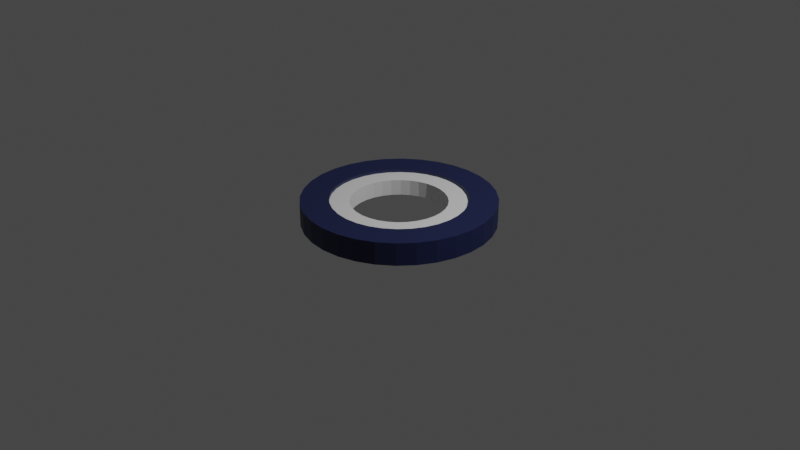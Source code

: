 # Source: tire.blend  (saved by Blender 2.80.75; exported with 4.5.12 LTS)
import bpy
from mathutils import Matrix  # noqa: F401  (used for matrix-valued properties, if any)

bpy.ops.wm.read_factory_settings(use_empty=True)
scene = bpy.context.scene
scene.name = 'Scene'

# ---- collections
col_collection = bpy.data.collections.new('Collection'); scene.collection.children.link(col_collection)

# ---- materials (node trees are filled in below, after node groups)
mat_material_001 = bpy.data.materials.new('Material.001')
mat_material_001.use_transparent_shadow = False

# ---- material node trees
mat_material_001.use_nodes = True; mat_material_001.node_tree.nodes.clear()
_N = mat_material_001.node_tree.nodes; _L = mat_material_001.node_tree.links
n0 = _N.new('ShaderNodeOutputMaterial'); n0.name = 'Material Output'; n0.location = (300, 300)
n1 = _N.new('ShaderNodeBsdfPrincipled'); n1.name = 'Principled BSDF'; n1.location = (10, 300)
n1.distribution = 'GGX'
n1.subsurface_method = 'BURLEY'
n1.inputs[0].default_value = (0.0114, 0.01763, 0.07297, 1.0)
n1.inputs[3].default_value = 1.45
n1.inputs[27].default_value = (0.0, 0.0, 0.0, 1.0)
n1.inputs[28].default_value = 1.0
_L.new(n1.outputs[0], n0.inputs[0])
n0.is_active_output = True

# ---- world
world_world = bpy.data.worlds.new('World'); scene.world = world_world
world_world.use_nodes = True; world_world.node_tree.nodes.clear()
_N = world_world.node_tree.nodes; _L = world_world.node_tree.links
n0 = _N.new('ShaderNodeOutputWorld'); n0.name = 'World Output'; n0.location = (300, 300)
n1 = _N.new('ShaderNodeBackground'); n1.name = 'Background'; n1.location = (10, 300)
n1.inputs[0].default_value = (0.05088, 0.05088, 0.05088, 1.0)
_L.new(n1.outputs[0], n0.inputs[0])
n0.is_active_output = True
world_world.color = (0.05088, 0.05088, 0.05088)
world_world.use_sun_shadow = False
world_world.sun_shadow_jitter_overblur = 0.0

# ---- cameras
cam_camera = bpy.data.cameras.new('Camera')
cam_camera.clip_end = 100.0
cam_camera.ortho_scale = 7.314

# ---- lights
light_light = bpy.data.lights.new('Light', 'POINT')
light_light.transmission_factor = 0.0
light_light.energy = 1000.0
light_light.shadow_soft_size = 0.1
light_light.shadow_maximum_resolution = 0.006
light_light.use_absolute_resolution = True

# ---- meshes
me_circle = bpy.data.meshes.new('Circle')
me_circle.from_pydata([(0.0, 1.0, 0.0), (-0.1951, 0.9808, 0.0), (-0.3827, 0.9239, 0.0), (-0.5556, 0.8315, 0.0), (-0.7071, 0.7071, 0.0), (-0.8315, 0.5556, 0.0), (-0.9239, 0.3827, 0.0), (-0.9808, 0.1951, 0.0), (-1.0, 7.55e-08, 0.0), (-0.9808, -0.1951, 0.0), (-0.9239, -0.3827, 0.0), (-0.8315, -0.5556, 0.0), (-0.7071, -0.7071, 0.0), (-0.5556, -0.8315, 0.0), (-0.3827, -0.9239, 0.0), (-0.1951, -0.9808, 0.0), (3.258e-07, -1.0, 0.0), (0.1951, -0.9808, 0.0), (0.3827, -0.9239, 0.0), (0.5556, -0.8315, 0.0), (0.7071, -0.7071, 0.0), (0.8315, -0.5556, 0.0), (0.9239, -0.3827, 0.0), (0.9808, -0.1951, 0.0), (1.0, 9.656e-07, 0.0), (0.9808, 0.1951, 0.0), (0.9239, 0.3827, 0.0), (0.8315, 0.5556, 0.0), (0.7071, 0.7071, 0.0), (0.5556, 0.8315, 0.0), (0.3827, 0.9239, 0.0), (0.1951, 0.9808, 0.0), (0.0, 1.0, 0.2355), (-0.1951, 0.9808, 0.2355), (-0.3827, 0.9239, 0.2355), (-0.5556, 0.8315, 0.2355), (-0.7071, 0.7071, 0.2355), (-0.8315, 0.5556, 0.2355), (-0.9239, 0.3827, 0.2355), (-0.9808, 0.1951, 0.2355), (-1.0, 7.55e-08, 0.2355), (-0.9808, -0.1951, 0.2355), (-0.9239, -0.3827, 0.2355), (-0.8315, -0.5556, 0.2355), (-0.7071, -0.7071, 0.2355), (-0.5556, -0.8315, 0.2355), (-0.3827, -0.9239, 0.2355), (-0.1951, -0.9808, 0.2355), (3.258e-07, -1.0, 0.2355), (0.1951, -0.9808, 0.2355), (0.3827, -0.9239, 0.2355), (0.5556, -0.8315, 0.2355), (0.7071, -0.7071, 0.2355), (0.8315, -0.5556, 0.2355), (0.9239, -0.3827, 0.2355), (0.9808, -0.1951, 0.2355), (1.0, 9.656e-07, 0.2355), (0.9808, 0.1951, 0.2355), (0.9239, 0.3827, 0.2355), (0.8315, 0.5556, 0.2355), (0.7071, 0.7071, 0.2355), (0.5556, 0.8315, 0.2355), (0.3827, 0.9239, 0.2355), (0.1951, 0.9808, 0.2355), (-0.4981, -0.4981, 0.2355), (-0.4981, -0.4981, 0.0), (-0.5857, -0.3913, 0.2355), (-0.5857, -0.3913, 0.0), (-0.4981, 0.4981, 0.2355), (-0.4981, 0.4981, 0.0), (0.6507, -0.2695, 0.2355), (0.6507, -0.2695, 0.0), (0.6908, 0.1374, 0.2355), (0.6908, 0.1374, 0.0), (-0.7044, 5.318e-08, 0.2355), (-0.7044, 5.318e-08, 0.0), (0.6507, 0.2695, 5.96e-08), (0.6507, 0.2695, 0.2355), (-0.6908, -0.1374, 0.2355), (-0.6908, -0.1374, 0.0), (-0.2695, 0.6507, 0.2355), (-0.2695, 0.6507, 0.0), (-0.3913, 0.5857, 0.2355), (-0.3913, 0.5857, 0.0), (-0.3913, -0.5857, 0.2355), (-0.3913, -0.5857, 0.0), (-0.2695, -0.6507, 0.2355), (-0.2695, -0.6507, 0.0), (0.5857, 0.3913, 0.0), (0.5857, 0.3913, 0.2355), (-0.6507, -0.2695, 0.2355), (-0.6507, -0.2695, 5.96e-08), (0.6908, -0.1374, 0.2355), (0.6908, -0.1374, 0.0), (0.7044, 6.801e-07, 0.2355), (0.7044, 6.801e-07, 0.0), (0.1374, -0.6908, 0.2355), (0.1374, -0.6908, 0.0), (0.2695, -0.6507, 0.2355), (0.2695, -0.6507, 0.0), (0.3913, 0.5857, 0.2355), (0.3913, 0.5857, 0.0), (0.2695, 0.6507, 0.2355), (0.2695, 0.6507, 0.0), (0.1374, 0.6908, 0.2355), (0.1374, 0.6908, 0.0), (2.295e-07, -0.7044, 0.2355), (2.295e-07, -0.7044, 0.0), (-0.6908, 0.1374, 0.2355), (-0.6908, 0.1374, 0.0), (-0.6507, 0.2695, 0.2355), (-0.6507, 0.2695, 0.0), (-0.5857, 0.3913, 0.2355), (-0.5857, 0.3913, 0.0), (0.5857, -0.3913, 0.2355), (0.5857, -0.3913, 0.0), (0.4981, -0.4981, 0.2355), (0.4981, -0.4981, 0.0), (0.0, 0.7044, 0.2355), (0.0, 0.7044, 0.0), (-0.1374, -0.6908, 0.2355), (-0.1374, -0.6908, 0.0), (-0.1374, 0.6908, 0.2355), (-0.1374, 0.6908, 0.0), (0.4981, 0.4981, 0.2355), (0.4981, 0.4981, 0.0), (0.3913, -0.5857, 0.2355), (0.3913, -0.5857, 0.0)], [], [(1, 0, 31, 30, 29, 28, 27, 26, 25, 24, 95, 73, 76, 88, 125, 101, 103, 105, 119, 123, 81, 83, 69, 113, 111, 109, 75, 8, 7, 6, 5, 4, 3, 2), (33, 34, 35, 36, 37, 38, 39, 40, 74, 108, 110, 112, 68, 82, 80, 122, 118, 104, 102, 100, 124, 89, 77, 72, 94, 56, 57, 58, 59, 60, 61, 62, 63, 32), (4, 5, 37, 36), (31, 0, 32, 63), (18, 19, 51, 50), (5, 6, 38, 37), (19, 20, 52, 51), (6, 7, 39, 38), (20, 21, 53, 52), (7, 8, 40, 39), (21, 22, 54, 53), (8, 9, 41, 40), (22, 23, 55, 54), (9, 10, 42, 41), (23, 24, 56, 55), (10, 11, 43, 42), (24, 25, 57, 56), (11, 12, 44, 43), (25, 26, 58, 57), (12, 13, 45, 44), (26, 27, 59, 58), (13, 14, 46, 45), (0, 1, 33, 32), (27, 28, 60, 59), (14, 15, 47, 46), (1, 2, 34, 33), (28, 29, 61, 60), (15, 16, 48, 47), (2, 3, 35, 34), (29, 30, 62, 61), (16, 17, 49, 48), (3, 4, 36, 35), (30, 31, 63, 62), (17, 18, 50, 49), (117, 116, 114, 115), (8, 75, 79, 91, 67, 65, 85, 87, 121, 107, 97, 99, 127, 117, 115, 71, 93, 95, 24, 23, 22, 21, 20, 19, 18, 17, 16, 15, 14, 13, 12, 11, 10, 9), (97, 96, 98, 99), (75, 74, 78, 79), (115, 114, 70, 71), (87, 86, 120, 121), (127, 126, 116, 117), (111, 110, 108, 109), (99, 98, 126, 127), (103, 102, 104, 105), (95, 94, 72, 73), (125, 124, 100, 101), (91, 90, 66, 67), (83, 82, 68, 69), (105, 104, 118, 119), (73, 72, 77, 76), (69, 68, 112, 113), (71, 70, 92, 93), (81, 80, 82, 83), (123, 122, 80, 81), (107, 106, 96, 97), (56, 94, 92, 70, 114, 116, 126, 98, 96, 106, 120, 86, 84, 64, 66, 90, 78, 74, 40, 41, 42, 43, 44, 45, 46, 47, 48, 49, 50, 51, 52, 53, 54, 55), (79, 78, 90, 91), (65, 64, 84, 85), (85, 84, 86, 87), (113, 112, 110, 111), (88, 89, 124, 125), (109, 108, 74, 75), (67, 66, 64, 65), (101, 100, 102, 103), (93, 92, 94, 95), (119, 118, 122, 123), (121, 120, 106, 107), (76, 77, 89, 88)])
_uv = me_circle.uv_layers.new(name='UVMap')
_uv.uv.foreach_set('vector', [0.0, 0.0, 0.0, 0.0, 0.0, 0.0, 0.0, 0.0, 0.0, 0.0, 0.0, 0.0, 0.0, 0.0, 0.0, 0.0, 0.0, 0.0, 0.0, 0.0, 0.0, 0.0, 0.0, 0.0, 0.0, 0.0, 0.0, 0.0, 0.0, 0.0, 0.0, 0.0, 0.0, 0.0, 0.0, 0.0, 0.0, 0.0, 0.0, 0.0, 0.0, 0.0, 0.0, 0.0, 0.0, 0.0, 0.0, 0.0, 0.0, 0.0, 0.0, 0.0, 0.0, 0.0, 0.0, 0.0, 0.0, 0.0, 0.0, 0.0, 0.0, 0.0, 0.0, 0.0, 0.0, 0.0, 0.0, 0.0, 0.0, 0.0, 0.0, 0.0, 0.0, 0.0, 0.0, 0.0, 0.0, 0.0, 0.0, 0.0, 0.0, 0.0, 0.0, 0.0, 0.0, 0.0, 0.0, 0.0, 0.0, 0.0, 0.0, 0.0, 0.0, 0.0, 0.0, 0.0, 0.0, 0.0, 0.0, 0.0, 0.0, 0.0, 0.0, 0.0, 0.0, 0.0, 0.0, 0.0, 0.0, 0.0, 0.0, 0.0, 0.0, 0.0, 0.0, 0.0, 0.0, 0.0, 0.0, 0.0, 0.0, 0.0, 0.0, 0.0, 0.0, 0.0, 0.0, 0.0, 0.0, 0.0, 0.0, 0.0, 0.0, 0.0, 0.0, 0.0, 0.0, 0.0, 0.0, 0.0, 0.0, 0.0, 0.0, 0.0, 0.0, 0.0, 0.0, 0.0, 0.0, 0.0, 0.0, 0.0, 0.0, 0.0, 0.0, 0.0, 0.0, 0.0, 0.0, 0.0, 0.0, 0.0, 0.0, 0.0, 0.0, 0.0, 0.0, 0.0, 0.0, 0.0, 0.0, 0.0, 0.0, 0.0, 0.0, 0.0, 0.0, 0.0, 0.0, 0.0, 0.0, 0.0, 0.0, 0.0, 0.0, 0.0, 0.0, 0.0, 0.0, 0.0, 0.0, 0.0, 0.0, 0.0, 0.0, 0.0, 0.0, 0.0, 0.0, 0.0, 0.0, 0.0, 0.0, 0.0, 0.0, 0.0, 0.0, 0.0, 0.0, 0.0, 0.0, 0.0, 0.0, 0.0, 0.0, 0.0, 0.0, 0.0, 0.0, 0.0, 0.0, 0.0, 0.0, 0.0, 0.0, 0.0, 0.0, 0.0, 0.0, 0.0, 0.0, 0.0, 0.0, 0.0, 0.0, 0.0, 0.0, 0.0, 0.0, 0.0, 0.0, 0.0, 0.0, 0.0, 0.0, 0.0, 0.0, 0.0, 0.0, 0.0, 0.0, 0.0, 0.0, 0.0, 0.0, 0.0, 0.0, 0.0, 0.0, 0.0, 0.0, 0.0, 0.0, 0.0, 0.0, 0.0, 0.0, 0.0, 0.0, 0.0, 0.0, 0.0, 0.0, 0.0, 0.0, 0.0, 0.0, 0.0, 0.0, 0.0, 0.0, 0.0, 0.0, 0.0, 0.0, 0.0, 0.0, 0.0, 0.0, 0.0, 0.0, 0.0, 0.0, 0.0, 0.0, 0.0, 0.0, 0.0, 0.0, 0.0, 0.0, 0.0, 0.0, 0.0, 0.0, 0.0, 0.0, 0.0, 0.0, 0.0, 0.0, 0.0, 0.0, 0.0, 0.0, 0.0, 0.0, 0.0, 0.0, 0.0, 0.0, 0.0, 0.0, 0.0, 0.0, 0.0, 0.0, 0.0, 0.0, 0.0, 0.0, 0.0, 0.0, 0.0, 0.0, 0.0, 0.0, 0.0, 0.0, 0.0, 0.0, 0.0, 0.0, 0.0, 0.0, 0.0, 0.0, 0.0, 0.0, 0.0, 0.0, 0.0, 0.0, 0.0, 0.0, 0.0, 0.0, 0.0, 0.0, 0.0, 0.0, 0.0, 0.0, 0.0, 0.0, 0.0, 0.0, 0.0, 0.0, 0.0, 0.0, 0.0, 0.0, 0.0, 0.0, 0.0, 0.0, 0.0, 0.0, 0.0, 0.0, 0.0, 0.0, 0.0, 0.0, 0.0, 0.0, 0.0, 0.0, 0.0, 0.0, 0.0, 0.0, 0.0, 0.0, 0.0, 0.0, 0.0, 0.0, 0.0, 0.0, 0.0, 0.0, 0.0, 0.0, 0.0, 0.0, 0.0, 0.0, 0.0, 0.0, 0.0, 0.0, 0.0, 0.0, 0.0, 0.0, 0.0, 0.0, 0.0, 0.0, 0.0, 0.0, 0.0, 0.0, 0.0, 0.0, 0.0, 0.0, 0.0, 0.0, 0.0, 0.0, 0.0, 0.0, 0.0, 0.0, 0.0, 0.0, 0.0, 0.0, 0.0, 0.0, 0.0, 0.0, 0.0, 0.0, 0.0, 0.0, 0.0, 0.0, 0.0, 0.0, 0.0, 0.0, 0.0, 0.0, 0.0, 0.0, 0.0, 0.0, 0.0, 0.0, 0.0, 0.0, 0.0, 0.0, 0.0, 0.0, 0.0, 0.0, 0.0, 0.0, 0.0, 0.0, 0.0, 0.0, 0.0, 0.0, 0.0, 0.0, 0.0, 0.0, 0.0, 0.0, 0.0, 0.0, 0.0, 0.0, 0.0, 0.0, 0.0, 0.0, 0.0, 0.0, 0.0, 0.0, 0.0, 0.0, 0.0, 0.0, 0.0, 0.0, 0.0, 0.0, 0.0, 0.0, 0.0, 0.0, 0.0, 0.0, 0.0, 0.0, 0.0, 0.0, 0.0, 0.0, 0.0, 0.0, 0.0, 0.0, 0.0, 0.0, 0.0, 0.0, 0.0, 0.0, 0.0, 0.0, 0.0, 0.0, 0.0, 0.0, 0.0, 0.0, 0.0, 0.0, 0.0, 0.0, 0.0, 0.0, 0.0, 0.0, 0.0, 0.0, 0.0, 0.0, 0.0, 0.0, 0.0, 0.0, 0.0, 0.0, 0.0, 0.0, 0.0, 0.0, 0.0, 0.0, 0.0, 0.0, 0.0, 0.0, 0.0, 0.0, 0.0, 0.0, 0.0, 0.0, 0.0, 0.0, 0.0, 0.0, 0.0, 0.0, 0.0, 0.0, 0.0, 0.0, 0.0, 0.0, 0.0, 0.0, 0.0, 0.0, 0.0, 0.0, 0.0, 0.0, 0.0, 0.0, 0.0, 0.0, 0.0, 0.0, 0.0, 0.0, 0.0, 0.0, 0.0, 0.0, 0.0, 0.0, 0.0, 0.0, 0.0, 0.0, 0.0, 0.0, 0.0, 0.0, 0.0, 0.0, 0.0, 0.0, 0.0, 0.0, 0.0, 0.0, 0.0, 0.0, 0.0, 0.0, 0.0, 0.0, 0.0, 0.0, 0.0, 0.0, 0.0, 0.0, 0.0, 0.0, 0.0, 0.0, 0.0, 0.0, 0.0, 0.0, 0.0, 0.0, 0.0, 0.0, 0.0, 0.0, 0.0, 0.0, 0.0, 0.0, 0.0, 0.0, 0.0, 0.0, 0.0, 0.0, 0.0, 0.0, 0.0, 0.0, 0.0, 0.0, 0.0, 0.0, 0.0, 0.0, 0.0, 0.0, 0.0, 0.0, 0.0, 0.0, 0.0, 0.0, 0.0, 0.0, 0.0, 0.0, 0.0, 0.0, 0.0, 0.0, 0.0, 0.0, 0.0, 0.0, 0.0, 0.0, 0.0, 0.0, 0.0, 0.0, 0.0, 0.0, 0.0, 0.0, 0.0, 0.0, 0.0, 0.0, 0.0, 0.0, 0.0, 0.0, 0.0, 0.0, 0.0, 0.0, 0.0, 0.0, 0.0, 0.0, 0.0, 0.0, 0.0, 0.0, 0.0, 0.0, 0.0, 0.0, 0.0, 0.0, 0.0, 0.0, 0.0, 0.0, 0.0, 0.0, 0.0, 0.0, 0.0, 0.0, 0.0, 0.0, 0.0, 0.0, 0.0, 0.0, 0.0, 0.0, 0.0, 0.0, 0.0, 0.0, 0.0, 0.0, 0.0, 0.0, 0.0, 0.0, 0.0, 0.0, 0.0, 0.0, 0.0, 0.0, 0.0, 0.0, 0.0, 0.0, 0.0, 0.0, 0.0, 0.0, 0.0, 0.0, 0.0, 0.0, 0.0, 0.0, 0.0, 0.0, 0.0, 0.0, 0.0, 0.0, 0.0, 0.0, 0.0, 0.0, 0.0, 0.0, 0.0, 0.0, 0.0])
me_circle.materials.append(mat_material_001)
me_circle.use_remesh_preserve_volume = False
me_circle.use_remesh_preserve_attributes = False
me_circle.use_mirror_vertex_groups = False
me_circle.update()
me_circle_003 = bpy.data.meshes.new('Circle.003')
me_circle_003.from_pydata([(0.0, 1.0, 0.0), (-0.1951, 0.9808, 0.0), (-0.3827, 0.9239, 0.0), (-0.5556, 0.8315, 0.0), (-0.7071, 0.7071, 0.0), (-0.8315, 0.5556, 0.0), (-0.9239, 0.3827, 0.0), (-0.9808, 0.1951, 0.0), (-1.0, 7.55e-08, 0.0), (-0.9808, -0.1951, 0.0), (-0.9239, -0.3827, 0.0), (-0.8315, -0.5556, 0.0), (-0.7071, -0.7071, 0.0), (-0.5556, -0.8315, 0.0), (-0.3827, -0.9239, 0.0), (-0.1951, -0.9808, 0.0), (3.258e-07, -1.0, 0.0), (0.1951, -0.9808, 0.0), (0.3827, -0.9239, 0.0), (0.5556, -0.8315, 0.0), (0.7071, -0.7071, 0.0), (0.8315, -0.5556, 0.0), (0.9239, -0.3827, 0.0), (0.9808, -0.1951, 0.0), (1.0, 9.656e-07, 0.0), (0.9808, 0.1951, 0.0), (0.9239, 0.3827, 0.0), (0.8315, 0.5556, 0.0), (0.7071, 0.7071, 0.0), (0.5556, 0.8315, 0.0), (0.3827, 0.9239, 0.0), (0.1951, 0.9808, 0.0), (0.0, 1.0, 0.2355), (-0.1951, 0.9808, 0.2355), (-0.3827, 0.9239, 0.2355), (-0.5556, 0.8315, 0.2355), (-0.7071, 0.7071, 0.2355), (-0.8315, 0.5556, 0.2355), (-0.9239, 0.3827, 0.2355), (-0.9808, 0.1951, 0.2355), (-1.0, 7.55e-08, 0.2355), (-0.9808, -0.1951, 0.2355), (-0.9239, -0.3827, 0.2355), (-0.8315, -0.5556, 0.2355), (-0.7071, -0.7071, 0.2355), (-0.5556, -0.8315, 0.2355), (-0.3827, -0.9239, 0.2355), (-0.1951, -0.9808, 0.2355), (3.258e-07, -1.0, 0.2355), (0.1951, -0.9808, 0.2355), (0.3827, -0.9239, 0.2355), (0.5556, -0.8315, 0.2355), (0.7071, -0.7071, 0.2355), (0.8315, -0.5556, 0.2355), (0.9239, -0.3827, 0.2355), (0.9808, -0.1951, 0.2355), (1.0, 9.656e-07, 0.2355), (0.9808, 0.1951, 0.2355), (0.9239, 0.3827, 0.2355), (0.8315, 0.5556, 0.2355), (0.7071, 0.7071, 0.2355), (0.5556, 0.8315, 0.2355), (0.3827, 0.9239, 0.2355), (0.1951, 0.9808, 0.2355), (-0.4981, -0.4981, 0.2355), (-0.4981, -0.4981, 0.0), (-0.5857, -0.3913, 0.2355), (-0.5857, -0.3913, 0.0), (-0.4981, 0.4981, 0.2355), (-0.4981, 0.4981, 0.0), (0.6507, -0.2695, 0.2355), (0.6507, -0.2695, 0.0), (0.6908, 0.1374, 0.2355), (0.6908, 0.1374, 0.0), (-0.7044, 5.318e-08, 0.2355), (-0.7044, 5.318e-08, 0.0), (0.6507, 0.2695, 5.96e-08), (0.6507, 0.2695, 0.2355), (-0.6908, -0.1374, 0.2355), (-0.6908, -0.1374, 0.0), (-0.2695, 0.6507, 0.2355), (-0.2695, 0.6507, 0.0), (-0.3913, 0.5857, 0.2355), (-0.3913, 0.5857, 0.0), (-0.3913, -0.5857, 0.2355), (-0.3913, -0.5857, 0.0), (-0.2695, -0.6507, 0.2355), (-0.2695, -0.6507, 0.0), (0.5857, 0.3913, 0.0), (0.5857, 0.3913, 0.2355), (-0.6507, -0.2695, 0.2355), (-0.6507, -0.2695, 5.96e-08), (0.6908, -0.1374, 0.2355), (0.6908, -0.1374, 0.0), (0.7044, 6.801e-07, 0.2355), (0.7044, 6.801e-07, 0.0), (0.1374, -0.6908, 0.2355), (0.1374, -0.6908, 0.0), (0.2695, -0.6507, 0.2355), (0.2695, -0.6507, 0.0), (0.3913, 0.5857, 0.2355), (0.3913, 0.5857, 0.0), (0.2695, 0.6507, 0.2355), (0.2695, 0.6507, 0.0), (0.1374, 0.6908, 0.2355), (0.1374, 0.6908, 0.0), (2.295e-07, -0.7044, 0.2355), (2.295e-07, -0.7044, 0.0), (-0.6908, 0.1374, 0.2355), (-0.6908, 0.1374, 0.0), (-0.6507, 0.2695, 0.2355), (-0.6507, 0.2695, 0.0), (-0.5857, 0.3913, 0.2355), (-0.5857, 0.3913, 0.0), (0.5857, -0.3913, 0.2355), (0.5857, -0.3913, 0.0), (0.4981, -0.4981, 0.2355), (0.4981, -0.4981, 0.0), (0.0, 0.7044, 0.2355), (0.0, 0.7044, 0.0), (-0.1374, -0.6908, 0.2355), (-0.1374, -0.6908, 0.0), (-0.1374, 0.6908, 0.2355), (-0.1374, 0.6908, 0.0), (0.4981, 0.4981, 0.2355), (0.4981, 0.4981, 0.0), (0.3913, -0.5857, 0.2355), (0.3913, -0.5857, 0.0)], [], [(1, 0, 31, 30, 29, 28, 27, 26, 25, 24, 95, 73, 76, 88, 125, 101, 103, 105, 119, 123, 81, 83, 69, 113, 111, 109, 75, 8, 7, 6, 5, 4, 3, 2), (33, 34, 35, 36, 37, 38, 39, 40, 74, 108, 110, 112, 68, 82, 80, 122, 118, 104, 102, 100, 124, 89, 77, 72, 94, 56, 57, 58, 59, 60, 61, 62, 63, 32), (4, 5, 37, 36), (31, 0, 32, 63), (18, 19, 51, 50), (5, 6, 38, 37), (19, 20, 52, 51), (6, 7, 39, 38), (20, 21, 53, 52), (7, 8, 40, 39), (21, 22, 54, 53), (8, 9, 41, 40), (22, 23, 55, 54), (9, 10, 42, 41), (23, 24, 56, 55), (10, 11, 43, 42), (24, 25, 57, 56), (11, 12, 44, 43), (25, 26, 58, 57), (12, 13, 45, 44), (26, 27, 59, 58), (13, 14, 46, 45), (0, 1, 33, 32), (27, 28, 60, 59), (14, 15, 47, 46), (1, 2, 34, 33), (28, 29, 61, 60), (15, 16, 48, 47), (2, 3, 35, 34), (29, 30, 62, 61), (16, 17, 49, 48), (3, 4, 36, 35), (30, 31, 63, 62), (17, 18, 50, 49), (117, 116, 114, 115), (8, 75, 79, 91, 67, 65, 85, 87, 121, 107, 97, 99, 127, 117, 115, 71, 93, 95, 24, 23, 22, 21, 20, 19, 18, 17, 16, 15, 14, 13, 12, 11, 10, 9), (97, 96, 98, 99), (75, 74, 78, 79), (115, 114, 70, 71), (87, 86, 120, 121), (127, 126, 116, 117), (111, 110, 108, 109), (99, 98, 126, 127), (103, 102, 104, 105), (95, 94, 72, 73), (125, 124, 100, 101), (91, 90, 66, 67), (83, 82, 68, 69), (105, 104, 118, 119), (73, 72, 77, 76), (69, 68, 112, 113), (71, 70, 92, 93), (81, 80, 82, 83), (123, 122, 80, 81), (107, 106, 96, 97), (56, 94, 92, 70, 114, 116, 126, 98, 96, 106, 120, 86, 84, 64, 66, 90, 78, 74, 40, 41, 42, 43, 44, 45, 46, 47, 48, 49, 50, 51, 52, 53, 54, 55), (79, 78, 90, 91), (65, 64, 84, 85), (85, 84, 86, 87), (113, 112, 110, 111), (88, 89, 124, 125), (109, 108, 74, 75), (67, 66, 64, 65), (101, 100, 102, 103), (93, 92, 94, 95), (119, 118, 122, 123), (121, 120, 106, 107), (76, 77, 89, 88)])
_uv = me_circle_003.uv_layers.new(name='UVMap')
_uv.uv.foreach_set('vector', [0.0, 0.0, 0.0, 0.0, 0.0, 0.0, 0.0, 0.0, 0.0, 0.0, 0.0, 0.0, 0.0, 0.0, 0.0, 0.0, 0.0, 0.0, 0.0, 0.0, 0.0, 0.0, 0.0, 0.0, 0.0, 0.0, 0.0, 0.0, 0.0, 0.0, 0.0, 0.0, 0.0, 0.0, 0.0, 0.0, 0.0, 0.0, 0.0, 0.0, 0.0, 0.0, 0.0, 0.0, 0.0, 0.0, 0.0, 0.0, 0.0, 0.0, 0.0, 0.0, 0.0, 0.0, 0.0, 0.0, 0.0, 0.0, 0.0, 0.0, 0.0, 0.0, 0.0, 0.0, 0.0, 0.0, 0.0, 0.0, 0.0, 0.0, 0.0, 0.0, 0.0, 0.0, 0.0, 0.0, 0.0, 0.0, 0.0, 0.0, 0.0, 0.0, 0.0, 0.0, 0.0, 0.0, 0.0, 0.0, 0.0, 0.0, 0.0, 0.0, 0.0, 0.0, 0.0, 0.0, 0.0, 0.0, 0.0, 0.0, 0.0, 0.0, 0.0, 0.0, 0.0, 0.0, 0.0, 0.0, 0.0, 0.0, 0.0, 0.0, 0.0, 0.0, 0.0, 0.0, 0.0, 0.0, 0.0, 0.0, 0.0, 0.0, 0.0, 0.0, 0.0, 0.0, 0.0, 0.0, 0.0, 0.0, 0.0, 0.0, 0.0, 0.0, 0.0, 0.0, 0.0, 0.0, 0.0, 0.0, 0.0, 0.0, 0.0, 0.0, 0.0, 0.0, 0.0, 0.0, 0.0, 0.0, 0.0, 0.0, 0.0, 0.0, 0.0, 0.0, 0.0, 0.0, 0.0, 0.0, 0.0, 0.0, 0.0, 0.0, 0.0, 0.0, 0.0, 0.0, 0.0, 0.0, 0.0, 0.0, 0.0, 0.0, 0.0, 0.0, 0.0, 0.0, 0.0, 0.0, 0.0, 0.0, 0.0, 0.0, 0.0, 0.0, 0.0, 0.0, 0.0, 0.0, 0.0, 0.0, 0.0, 0.0, 0.0, 0.0, 0.0, 0.0, 0.0, 0.0, 0.0, 0.0, 0.0, 0.0, 0.0, 0.0, 0.0, 0.0, 0.0, 0.0, 0.0, 0.0, 0.0, 0.0, 0.0, 0.0, 0.0, 0.0, 0.0, 0.0, 0.0, 0.0, 0.0, 0.0, 0.0, 0.0, 0.0, 0.0, 0.0, 0.0, 0.0, 0.0, 0.0, 0.0, 0.0, 0.0, 0.0, 0.0, 0.0, 0.0, 0.0, 0.0, 0.0, 0.0, 0.0, 0.0, 0.0, 0.0, 0.0, 0.0, 0.0, 0.0, 0.0, 0.0, 0.0, 0.0, 0.0, 0.0, 0.0, 0.0, 0.0, 0.0, 0.0, 0.0, 0.0, 0.0, 0.0, 0.0, 0.0, 0.0, 0.0, 0.0, 0.0, 0.0, 0.0, 0.0, 0.0, 0.0, 0.0, 0.0, 0.0, 0.0, 0.0, 0.0, 0.0, 0.0, 0.0, 0.0, 0.0, 0.0, 0.0, 0.0, 0.0, 0.0, 0.0, 0.0, 0.0, 0.0, 0.0, 0.0, 0.0, 0.0, 0.0, 0.0, 0.0, 0.0, 0.0, 0.0, 0.0, 0.0, 0.0, 0.0, 0.0, 0.0, 0.0, 0.0, 0.0, 0.0, 0.0, 0.0, 0.0, 0.0, 0.0, 0.0, 0.0, 0.0, 0.0, 0.0, 0.0, 0.0, 0.0, 0.0, 0.0, 0.0, 0.0, 0.0, 0.0, 0.0, 0.0, 0.0, 0.0, 0.0, 0.0, 0.0, 0.0, 0.0, 0.0, 0.0, 0.0, 0.0, 0.0, 0.0, 0.0, 0.0, 0.0, 0.0, 0.0, 0.0, 0.0, 0.0, 0.0, 0.0, 0.0, 0.0, 0.0, 0.0, 0.0, 0.0, 0.0, 0.0, 0.0, 0.0, 0.0, 0.0, 0.0, 0.0, 0.0, 0.0, 0.0, 0.0, 0.0, 0.0, 0.0, 0.0, 0.0, 0.0, 0.0, 0.0, 0.0, 0.0, 0.0, 0.0, 0.0, 0.0, 0.0, 0.0, 0.0, 0.0, 0.0, 0.0, 0.0, 0.0, 0.0, 0.0, 0.0, 0.0, 0.0, 0.0, 0.0, 0.0, 0.0, 0.0, 0.0, 0.0, 0.0, 0.0, 0.0, 0.0, 0.0, 0.0, 0.0, 0.0, 0.0, 0.0, 0.0, 0.0, 0.0, 0.0, 0.0, 0.0, 0.0, 0.0, 0.0, 0.0, 0.0, 0.0, 0.0, 0.0, 0.0, 0.0, 0.0, 0.0, 0.0, 0.0, 0.0, 0.0, 0.0, 0.0, 0.0, 0.0, 0.0, 0.0, 0.0, 0.0, 0.0, 0.0, 0.0, 0.0, 0.0, 0.0, 0.0, 0.0, 0.0, 0.0, 0.0, 0.0, 0.0, 0.0, 0.0, 0.0, 0.0, 0.0, 0.0, 0.0, 0.0, 0.0, 0.0, 0.0, 0.0, 0.0, 0.0, 0.0, 0.0, 0.0, 0.0, 0.0, 0.0, 0.0, 0.0, 0.0, 0.0, 0.0, 0.0, 0.0, 0.0, 0.0, 0.0, 0.0, 0.0, 0.0, 0.0, 0.0, 0.0, 0.0, 0.0, 0.0, 0.0, 0.0, 0.0, 0.0, 0.0, 0.0, 0.0, 0.0, 0.0, 0.0, 0.0, 0.0, 0.0, 0.0, 0.0, 0.0, 0.0, 0.0, 0.0, 0.0, 0.0, 0.0, 0.0, 0.0, 0.0, 0.0, 0.0, 0.0, 0.0, 0.0, 0.0, 0.0, 0.0, 0.0, 0.0, 0.0, 0.0, 0.0, 0.0, 0.0, 0.0, 0.0, 0.0, 0.0, 0.0, 0.0, 0.0, 0.0, 0.0, 0.0, 0.0, 0.0, 0.0, 0.0, 0.0, 0.0, 0.0, 0.0, 0.0, 0.0, 0.0, 0.0, 0.0, 0.0, 0.0, 0.0, 0.0, 0.0, 0.0, 0.0, 0.0, 0.0, 0.0, 0.0, 0.0, 0.0, 0.0, 0.0, 0.0, 0.0, 0.0, 0.0, 0.0, 0.0, 0.0, 0.0, 0.0, 0.0, 0.0, 0.0, 0.0, 0.0, 0.0, 0.0, 0.0, 0.0, 0.0, 0.0, 0.0, 0.0, 0.0, 0.0, 0.0, 0.0, 0.0, 0.0, 0.0, 0.0, 0.0, 0.0, 0.0, 0.0, 0.0, 0.0, 0.0, 0.0, 0.0, 0.0, 0.0, 0.0, 0.0, 0.0, 0.0, 0.0, 0.0, 0.0, 0.0, 0.0, 0.0, 0.0, 0.0, 0.0, 0.0, 0.0, 0.0, 0.0, 0.0, 0.0, 0.0, 0.0, 0.0, 0.0, 0.0, 0.0, 0.0, 0.0, 0.0, 0.0, 0.0, 0.0, 0.0, 0.0, 0.0, 0.0, 0.0, 0.0, 0.0, 0.0, 0.0, 0.0, 0.0, 0.0, 0.0, 0.0, 0.0, 0.0, 0.0, 0.0, 0.0, 0.0, 0.0, 0.0, 0.0, 0.0, 0.0, 0.0, 0.0, 0.0, 0.0, 0.0, 0.0, 0.0, 0.0, 0.0, 0.0, 0.0, 0.0, 0.0, 0.0, 0.0, 0.0, 0.0, 0.0, 0.0, 0.0, 0.0, 0.0, 0.0, 0.0, 0.0, 0.0, 0.0, 0.0, 0.0, 0.0, 0.0, 0.0, 0.0, 0.0, 0.0, 0.0, 0.0, 0.0, 0.0, 0.0, 0.0, 0.0, 0.0, 0.0, 0.0, 0.0, 0.0, 0.0, 0.0, 0.0, 0.0, 0.0, 0.0, 0.0, 0.0, 0.0, 0.0, 0.0, 0.0, 0.0, 0.0, 0.0, 0.0, 0.0, 0.0, 0.0, 0.0, 0.0, 0.0, 0.0, 0.0, 0.0, 0.0, 0.0, 0.0, 0.0, 0.0, 0.0, 0.0, 0.0, 0.0, 0.0, 0.0, 0.0, 0.0, 0.0, 0.0, 0.0, 0.0, 0.0, 0.0, 0.0, 0.0, 0.0, 0.0, 0.0, 0.0, 0.0, 0.0, 0.0, 0.0, 0.0, 0.0])
me_circle_003.materials.append(None)
me_circle_003.use_remesh_preserve_volume = False
me_circle_003.use_remesh_preserve_attributes = False
me_circle_003.use_mirror_vertex_groups = False
me_circle_003.update()

# ---- objects
ob_light = bpy.data.objects.new('Light', light_light)
ob_camera = bpy.data.objects.new('Camera', cam_camera)
ob_circle = bpy.data.objects.new('Circle', me_circle)
ob_circle_001 = bpy.data.objects.new('Circle.001', me_circle_003)

# ---- transforms, parenting, visibility, modifiers, constraints
ob_light.location = (4.076, 1.005, 5.904)
ob_light.rotation_euler = (0.6503, 0.05522, 1.866)
ob_light.lock_rotations_4d = False
ob_light.empty_display_type = 'ARROWS'
ob_light.color = (0.0, 0.0, 0.0, 0.0)
ob_light.lineart.crease_threshold = 0.0
ob_camera.location = (7.359, -6.926, 4.958)
ob_camera.rotation_euler = (1.109, 0.0, 0.8149)
ob_camera.lock_rotations_4d = False
ob_camera.empty_display_type = 'ARROWS'
ob_camera.color = (0.0, 0.0, 0.0, 0.0)
ob_camera.display_type = 'WIRE'
ob_camera.lineart.crease_threshold = 0.0
ob_circle.location = (0.0, 0.0, 0.0)
ob_circle.lineart.crease_threshold = 0.0
ob_circle_001.location = (0.0, 0.0, 0.03865)
ob_circle_001.scale = (0.7076, 0.7076, 0.7076)
ob_circle_001.lineart.crease_threshold = 0.0

# ---- collection membership
col_collection.objects.link(ob_light)
col_collection.objects.link(ob_camera)
col_collection.objects.link(ob_circle)
col_collection.objects.link(ob_circle_001)

# ---- scene / render settings (as saved in the file)
scene.camera = ob_camera
scene.frame_start = 1; scene.frame_end = 250; scene.frame_set(1)
scene.render.engine = 'BLENDER_EEVEE_NEXT'
scene.cycles.use_denoising = False
scene.cycles.samples = 128
scene.cycles.sampling_pattern = 'TABULATED_SOBOL'
scene.cycles.use_adaptive_sampling = False
scene.cycles.use_light_tree = False
scene.view_settings.view_transform = 'Filmic'
bpy.context.view_layer.update()
